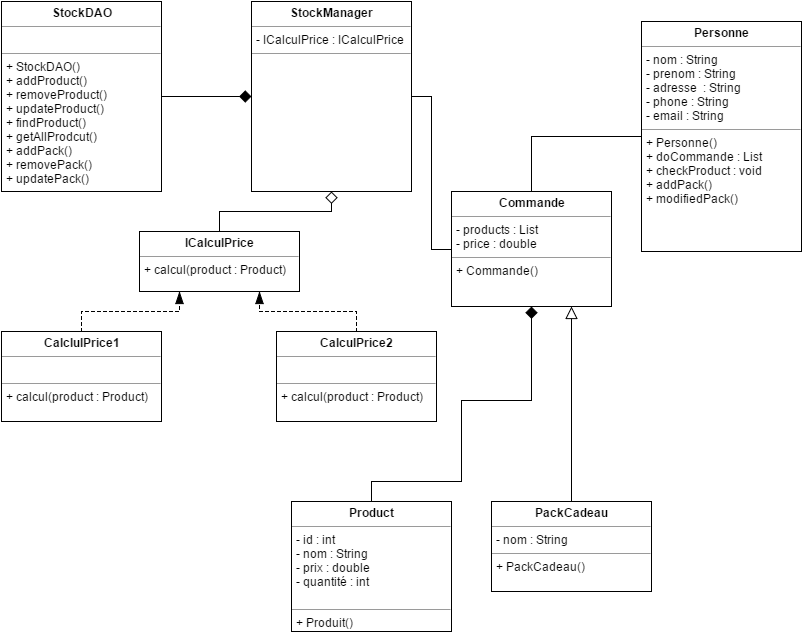

The diagram above was exported from draw.io. Its source (the exported page's mxGraphModel, read from the mxfile embedded in the PNG):
<mxGraphModel dx="1426" dy="696" grid="1" gridSize="10" guides="1" tooltips="1" connect="1" arrows="1" fold="1" page="1" pageScale="1" pageWidth="826" pageHeight="1169" background="#ffffff" math="0" shadow="0">
  <root>
    <mxCell id="0" />
    <mxCell id="1" parent="0" />
    <mxCell id="50" style="edgeStyle=orthogonalEdgeStyle;rounded=0;html=1;exitX=0.5;exitY=0;endArrow=diamond;endFill=1;endSize=10;jettySize=auto;orthogonalLoop=1;strokeWidth=1;" edge="1" parent="1" source="2" target="6">
      <mxGeometry relative="1" as="geometry">
        <Array as="points">
          <mxPoint x="480" y="500" />
          <mxPoint x="480" y="419" />
          <mxPoint x="550" y="419" />
        </Array>
      </mxGeometry>
    </mxCell>
    <mxCell id="2" value="&lt;p style=&quot;margin: 0px ; margin-top: 4px ; text-align: center&quot;&gt;&lt;b&gt;Product&lt;/b&gt;&lt;/p&gt;&lt;hr size=&quot;1&quot;&gt;&lt;p style=&quot;margin: 0px ; margin-left: 4px&quot;&gt;- id : int&lt;/p&gt;&lt;p style=&quot;margin: 0px ; margin-left: 4px&quot;&gt;- nom : String&lt;/p&gt;&lt;p style=&quot;margin: 0px ; margin-left: 4px&quot;&gt;- prix : double&lt;/p&gt;&lt;p style=&quot;margin: 0px ; margin-left: 4px&quot;&gt;- quantité : int&lt;/p&gt;&lt;p style=&quot;margin: 0px ; margin-left: 4px&quot;&gt;&lt;br&gt;&lt;/p&gt;&lt;hr size=&quot;1&quot;&gt;&lt;p style=&quot;margin: 0px ; margin-left: 4px&quot;&gt;+ Produit()&lt;/p&gt;&lt;p style=&quot;margin: 0px ; margin-left: 4px&quot;&gt;&lt;br&gt;&lt;/p&gt;" style="verticalAlign=top;align=left;overflow=fill;fontSize=12;fontFamily=Helvetica;html=1;" vertex="1" parent="1">
      <mxGeometry x="310" y="520" width="160" height="130" as="geometry" />
    </mxCell>
    <mxCell id="3" value="&lt;p style=&quot;margin: 0px ; margin-top: 4px ; text-align: center&quot;&gt;&lt;b&gt;Personne&lt;/b&gt;&lt;/p&gt;&lt;hr size=&quot;1&quot;&gt;&lt;p style=&quot;margin: 0px ; margin-left: 4px&quot;&gt;- nom : String&lt;/p&gt;&lt;p style=&quot;margin: 0px ; margin-left: 4px&quot;&gt;- prenom : String&lt;/p&gt;&lt;p style=&quot;margin: 0px ; margin-left: 4px&quot;&gt;- adresse &amp;nbsp;: String&lt;/p&gt;&lt;p style=&quot;margin: 0px ; margin-left: 4px&quot;&gt;- phone : String&lt;/p&gt;&lt;p style=&quot;margin: 0px ; margin-left: 4px&quot;&gt;- email : String&lt;/p&gt;&lt;hr size=&quot;1&quot;&gt;&lt;p style=&quot;margin: 0px ; margin-left: 4px&quot;&gt;&lt;span&gt;+ Personne()&lt;/span&gt;&lt;/p&gt;&lt;p style=&quot;margin: 0px ; margin-left: 4px&quot;&gt;&lt;span&gt;+ doCommande : List&lt;/span&gt;&lt;br&gt;&lt;/p&gt;&lt;p style=&quot;margin: 0px ; margin-left: 4px&quot;&gt;+ checkProduct : void&lt;/p&gt;&lt;p style=&quot;margin: 0px ; margin-left: 4px&quot;&gt;+ addPack()&lt;/p&gt;&lt;p style=&quot;margin: 0px ; margin-left: 4px&quot;&gt;+ modifiedPack()&lt;/p&gt;" style="verticalAlign=top;align=left;overflow=fill;fontSize=12;fontFamily=Helvetica;html=1;" vertex="1" parent="1">
      <mxGeometry x="660" y="40" width="160" height="230" as="geometry" />
    </mxCell>
    <mxCell id="52" style="edgeStyle=orthogonalEdgeStyle;rounded=0;html=1;exitX=0;exitY=0.5;entryX=1;entryY=0.5;endArrow=none;endFill=0;endSize=10;jettySize=auto;orthogonalLoop=1;strokeWidth=1;" edge="1" parent="1" source="6" target="43">
      <mxGeometry relative="1" as="geometry" />
    </mxCell>
    <mxCell id="55" style="edgeStyle=orthogonalEdgeStyle;rounded=0;html=1;exitX=0.5;exitY=0;entryX=0;entryY=0.5;startArrow=none;startFill=0;startSize=10;endArrow=none;endFill=0;endSize=10;jettySize=auto;orthogonalLoop=1;strokeWidth=1;" edge="1" parent="1" source="6" target="3">
      <mxGeometry relative="1" as="geometry" />
    </mxCell>
    <mxCell id="6" value="&lt;p style=&quot;margin: 0px ; margin-top: 4px ; text-align: center&quot;&gt;&lt;b&gt;Commande&lt;/b&gt;&lt;/p&gt;&lt;hr size=&quot;1&quot;&gt;&lt;p style=&quot;margin: 0px ; margin-left: 4px&quot;&gt;- products : List&lt;/p&gt;&lt;p style=&quot;margin: 0px ; margin-left: 4px&quot;&gt;- price : double&lt;/p&gt;&lt;hr size=&quot;1&quot;&gt;&lt;p style=&quot;margin: 0px ; margin-left: 4px&quot;&gt;+ Commande()&lt;/p&gt;" style="verticalAlign=top;align=left;overflow=fill;fontSize=12;fontFamily=Helvetica;html=1;" vertex="1" parent="1">
      <mxGeometry x="470" y="210" width="160" height="115" as="geometry" />
    </mxCell>
    <mxCell id="53" style="edgeStyle=orthogonalEdgeStyle;rounded=0;html=1;exitX=0.5;exitY=0;entryX=0.75;entryY=1;startArrow=none;startFill=0;endArrow=block;endFill=0;endSize=10;jettySize=auto;orthogonalLoop=1;strokeWidth=1;" edge="1" parent="1" source="9" target="6">
      <mxGeometry relative="1" as="geometry" />
    </mxCell>
    <mxCell id="9" value="&lt;p style=&quot;margin: 0px ; margin-top: 4px ; text-align: center&quot;&gt;&lt;b&gt;PackCadeau&lt;/b&gt;&lt;/p&gt;&lt;hr size=&quot;1&quot;&gt;&lt;p style=&quot;margin: 0px ; margin-left: 4px&quot;&gt;- nom : String&lt;/p&gt;&lt;hr size=&quot;1&quot;&gt;&lt;p style=&quot;margin: 0px ; margin-left: 4px&quot;&gt;+ PackCadeau()&lt;/p&gt;&lt;p style=&quot;margin: 0px ; margin-left: 4px&quot;&gt;&lt;br&gt;&lt;/p&gt;" style="verticalAlign=top;align=left;overflow=fill;fontSize=12;fontFamily=Helvetica;html=1;" vertex="1" parent="1">
      <mxGeometry x="510" y="520" width="160" height="90" as="geometry" />
    </mxCell>
    <mxCell id="10" value="&lt;p style=&quot;margin: 0px ; margin-top: 4px ; text-align: center&quot;&gt;&lt;b&gt;StockDAO&lt;/b&gt;&lt;/p&gt;&lt;hr size=&quot;1&quot;&gt;&lt;p style=&quot;margin: 0px ; margin-left: 4px&quot;&gt;&lt;br&gt;&lt;/p&gt;&lt;hr size=&quot;1&quot;&gt;&lt;p style=&quot;margin: 0px ; margin-left: 4px&quot;&gt;+ StockDAO()&lt;/p&gt;&lt;p style=&quot;margin: 0px ; margin-left: 4px&quot;&gt;+ addProduct()&lt;/p&gt;&lt;p style=&quot;margin: 0px ; margin-left: 4px&quot;&gt;+ removeProduct()&lt;/p&gt;&lt;p style=&quot;margin: 0px ; margin-left: 4px&quot;&gt;+&amp;nbsp;&lt;span&gt;updateProduct()&lt;/span&gt;&lt;/p&gt;&lt;p style=&quot;margin: 0px ; margin-left: 4px&quot;&gt;+ findProduct()&lt;/p&gt;&lt;p style=&quot;margin: 0px ; margin-left: 4px&quot;&gt;+ getAllProdcut()&lt;/p&gt;&lt;p style=&quot;margin: 0px ; margin-left: 4px&quot;&gt;+ addPack()&lt;/p&gt;&lt;p style=&quot;margin: 0px ; margin-left: 4px&quot;&gt;+ removePack()&lt;/p&gt;&lt;p style=&quot;margin: 0px ; margin-left: 4px&quot;&gt;+ updatePack()&lt;/p&gt;" style="verticalAlign=top;align=left;overflow=fill;fontSize=12;fontFamily=Helvetica;html=1;" vertex="1" parent="1">
      <mxGeometry x="20" y="20" width="160" height="190" as="geometry" />
    </mxCell>
    <mxCell id="48" style="edgeStyle=orthogonalEdgeStyle;rounded=0;html=1;exitX=0.5;exitY=0;endArrow=diamond;endFill=0;endSize=10;jettySize=auto;orthogonalLoop=1;strokeWidth=1;" edge="1" parent="1" source="37" target="43">
      <mxGeometry relative="1" as="geometry" />
    </mxCell>
    <mxCell id="37" value="&lt;p style=&quot;margin: 0px ; margin-top: 4px ; text-align: center&quot;&gt;&lt;b&gt;ICalculPrice&lt;/b&gt;&lt;/p&gt;&lt;hr size=&quot;1&quot;&gt;&lt;p style=&quot;margin: 0px ; margin-left: 4px&quot;&gt;+ calcul(product : Product)&lt;/p&gt;" style="verticalAlign=top;align=left;overflow=fill;fontSize=12;fontFamily=Helvetica;html=1;" vertex="1" parent="1">
      <mxGeometry x="158" y="250" width="160" height="60" as="geometry" />
    </mxCell>
    <mxCell id="41" style="edgeStyle=orthogonalEdgeStyle;rounded=0;html=1;exitX=0.5;exitY=0;entryX=0.25;entryY=1;endArrow=blockThin;endFill=1;endSize=10;jettySize=auto;orthogonalLoop=1;strokeWidth=1;dashed=1;" edge="1" parent="1" source="38" target="37">
      <mxGeometry relative="1" as="geometry" />
    </mxCell>
    <mxCell id="38" value="&lt;p style=&quot;margin: 0px ; margin-top: 4px ; text-align: center&quot;&gt;&lt;b&gt;CalclulPrice1&lt;/b&gt;&lt;/p&gt;&lt;hr size=&quot;1&quot;&gt;&lt;p style=&quot;margin: 0px ; margin-left: 4px&quot;&gt;&lt;br&gt;&lt;/p&gt;&lt;hr size=&quot;1&quot;&gt;&lt;p style=&quot;margin: 0px ; margin-left: 4px&quot;&gt;+ calcul(product : Product)&lt;/p&gt;" style="verticalAlign=top;align=left;overflow=fill;fontSize=12;fontFamily=Helvetica;html=1;" vertex="1" parent="1">
      <mxGeometry x="20" y="350" width="160" height="90" as="geometry" />
    </mxCell>
    <mxCell id="42" style="edgeStyle=orthogonalEdgeStyle;rounded=0;html=1;exitX=0.5;exitY=0;entryX=0.75;entryY=1;endArrow=blockThin;endFill=1;endSize=10;jettySize=auto;orthogonalLoop=1;strokeWidth=1;dashed=1;" edge="1" parent="1" source="39" target="37">
      <mxGeometry relative="1" as="geometry" />
    </mxCell>
    <mxCell id="39" value="&lt;p style=&quot;margin: 0px ; margin-top: 4px ; text-align: center&quot;&gt;&lt;b&gt;CalculPrice2&lt;/b&gt;&lt;/p&gt;&lt;hr size=&quot;1&quot;&gt;&lt;p style=&quot;margin: 0px ; margin-left: 4px&quot;&gt;&lt;br&gt;&lt;/p&gt;&lt;hr size=&quot;1&quot;&gt;&lt;p style=&quot;margin: 0px ; margin-left: 4px&quot;&gt;+&amp;nbsp;&lt;span&gt;calcul(product : Product)&lt;/span&gt;&lt;/p&gt;" style="verticalAlign=top;align=left;overflow=fill;fontSize=12;fontFamily=Helvetica;html=1;" vertex="1" parent="1">
      <mxGeometry x="295" y="350" width="160" height="90" as="geometry" />
    </mxCell>
    <mxCell id="45" style="edgeStyle=orthogonalEdgeStyle;rounded=0;html=1;exitX=0;exitY=0.5;entryX=1;entryY=0.5;endArrow=none;endFill=0;endSize=10;jettySize=auto;orthogonalLoop=1;strokeWidth=1;startArrow=diamond;startFill=1;startSize=10;" edge="1" parent="1" source="43" target="10">
      <mxGeometry relative="1" as="geometry" />
    </mxCell>
    <mxCell id="43" value="&lt;p style=&quot;margin: 0px ; margin-top: 4px ; text-align: center&quot;&gt;&lt;b&gt;StockManager&lt;/b&gt;&lt;/p&gt;&lt;hr size=&quot;1&quot;&gt;&lt;p style=&quot;margin: 0px ; margin-left: 4px&quot;&gt;- ICalculPrice : ICalculPrice&lt;/p&gt;&lt;hr size=&quot;1&quot;&gt;&lt;p style=&quot;margin: 0px ; margin-left: 4px&quot;&gt;&lt;br&gt;&lt;/p&gt;&lt;p style=&quot;margin: 0px ; margin-left: 4px&quot;&gt;&lt;br&gt;&lt;/p&gt;" style="verticalAlign=top;align=left;overflow=fill;fontSize=12;fontFamily=Helvetica;html=1;" vertex="1" parent="1">
      <mxGeometry x="270" y="20" width="160" height="190" as="geometry" />
    </mxCell>
  </root>
</mxGraphModel>